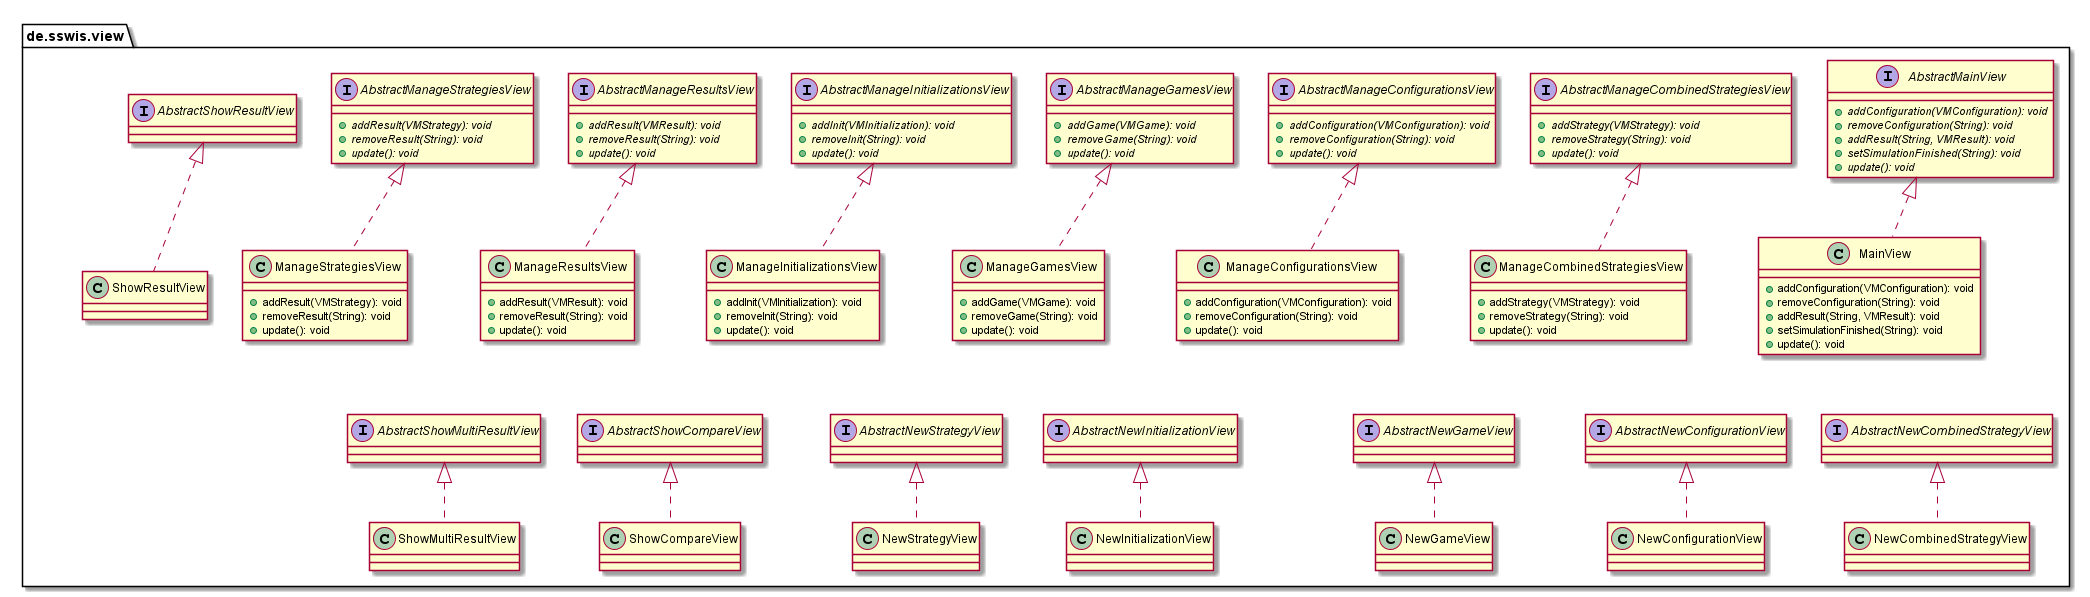

The diagram above was rendered by PlantUML. Its source (embedded in the PNG):
@startuml

    namespace de.sswis.view {

        together {
        interface de.sswis.view.AbstractMainView [[AbstractMainView.html]] {
            {abstract} +addConfiguration(VMConfiguration): void
            {abstract} +removeConfiguration(String): void
            {abstract} +addResult(String, VMResult): void
            {abstract} +setSimulationFinished(String): void
            {abstract} +update(): void
        }

        interface de.sswis.view.AbstractManageCombinedStrategiesView [[AbstractManageCominedStrategiesView.html]] {
            {abstract} +addStrategy(VMStrategy): void
            {abstract} +removeStrategy(String): void
            {abstract} +update(): void
        }

        interface de.sswis.view.AbstractManageConfigurationsView [[AbstractManageConfigurationsView.html]] {
            {abstract} +addConfiguration(VMConfiguration): void
            {abstract} +removeConfiguration(String): void
            {abstract} +update(): void
        }

        interface de.sswis.view.AbstractManageGamesView [[AbstractManageGamesView.html]] {
            {abstract} +addGame(VMGame): void
            {abstract} +removeGame(String): void
            {abstract} +update(): void
        }

        interface de.sswis.view.AbstractManageInitializationsView [[AbstractManageInitializationsView.html]] {
            {abstract} +addInit(VMInitialization): void
            {abstract} +removeInit(String): void
            {abstract} +update(): void
        }

        interface de.sswis.view.AbstractManageResultsView [[AbstractManageResultsView.html]] {
            {abstract} +addResult(VMResult): void
            {abstract} +removeResult(String): void
            {abstract} +update(): void
        }

        interface de.sswis.view.AbstractManageStrategiesView [[AbstractManageStrategiesView.html]] {
            {abstract} +addResult(VMStrategy): void
            {abstract} +removeResult(String): void
            {abstract} +update(): void
        }

        class de.sswis.view.MainView [[MainView.html]] {
                    +addConfiguration(VMConfiguration): void
                    +removeConfiguration(String): void
                    +addResult(String, VMResult): void
                    +setSimulationFinished(String): void
                    +update(): void
                }
        
                class de.sswis.view.ManageCombinedStrategiesView [[ManageCominedStrategiesView.html]] {
                    +addStrategy(VMStrategy): void
                    +removeStrategy(String): void
                    +update(): void
                }
        
                class de.sswis.view.ManageConfigurationsView [[ManageConfigurationsView.html]] {
                    +addConfiguration(VMConfiguration): void
                    +removeConfiguration(String): void
                    +update(): void
                }
        
                class de.sswis.view.ManageGamesView [[ManageGamesView.html]] {
                    +addGame(VMGame): void
                    +removeGame(String): void
                    +update(): void
                }
        
                class de.sswis.view.ManageInitializationsView [[ManageInitializationsView.html]] {
                    +addInit(VMInitialization): void
                    +removeInit(String): void
                    +update(): void
                }
        
                class de.sswis.view.ManageResultsView [[ManageResultsView.html]] {
                    +addResult(VMResult): void
                    +removeResult(String): void
                    +update(): void
                }
        
                class de.sswis.view.ManageStrategiesView [[ManageStrategiesView.html]] {
                    +addResult(VMStrategy): void
                    +removeResult(String): void
                    +update(): void
                }
        
                class de.sswis.view.NewCombinedStrategyView [[NewCombinedStrategyView.html]] {
                }
        }
        
        
        together {
        interface de.sswis.view.AbstractNewCombinedStrategyView [[AbstractNewCombinedStrategyView.html]]

        interface de.sswis.view.AbstractNewConfigurationView [[AbstractNewConfigurationView.html]]

        interface de.sswis.view.AbstractNewGameView [[AbstractNewGameView.html]]

        interface de.sswis.view.AbstractNewInitializationView [[AbstractNewInitializationView.html]]

        interface de.sswis.view.AbstractNewStrategyView [[AbstractNewStrategyView.html]]

        interface de.sswis.view.AbstractShowCompareView [[AbstractShowCompareView.html]]

        
        interface de.sswis.view.AbstractShowMultiResultView [[AbstractShowMultiResultView.html]]

        interface de.sswis.view.AbstractShowResultView [[AbstractShowResultView.html]]


        class de.sswis.view.NewConfigurationView [[NewConfigurationView.html]] {
        }

        class de.sswis.view.NewGameView [[NewGameView.html]] {
        }

        class de.sswis.view.NewInitializationView [[NewInitializationView.html]] {
            
        }

        class de.sswis.view.NewStrategyView [[NewStrategyView.html]] {
        }

        class de.sswis.view.ShowCompareView [[ShowCompareView.html]] {
        }

        class de.sswis.view.ShowMultiResultView [[ShowMultiResultView.html]] {
        }

        class de.sswis.view.ShowResultView [[ShowResultView.html]] {
        }
        
        }
        
        de.sswis.view.AbstractMainView -[hidden]--> de.sswis.view.AbstractNewCombinedStrategyView
        de.sswis.view.AbstractManageCombinedStrategiesView -[hidden]--> de.sswis.view.AbstractNewConfigurationView
        de.sswis.view.AbstractManageConfigurationsView -[hidden]--> de.sswis.view.AbstractNewGameView
        de.sswis.view.AbstractManageGamesView -[hidden]--> de.sswis.view.AbstractNewInitializationView
        de.sswis.view.AbstractManageInitializationsView -[hidden]--> de.sswis.view.AbstractNewStrategyView
        de.sswis.view.AbstractManageResultsView -[hidden]--> de.sswis.view.AbstractShowCompareView
        de.sswis.view.AbstractManageStrategiesView -[hidden]--> de.sswis.view.AbstractShowMultiResultView

        de.sswis.view.AbstractMainView <|.. de.sswis.view.MainView
        de.sswis.view.AbstractManageCombinedStrategiesView <|.. de.sswis.view.ManageCombinedStrategiesView
        de.sswis.view.AbstractManageConfigurationsView <|.. de.sswis.view.ManageConfigurationsView
        de.sswis.view.AbstractManageGamesView <|.. de.sswis.view.ManageGamesView
        de.sswis.view.AbstractManageInitializationsView <|.. de.sswis.view.ManageInitializationsView
        de.sswis.view.AbstractManageResultsView <|.. de.sswis.view.ManageResultsView
        de.sswis.view.AbstractManageStrategiesView <|.. de.sswis.view.ManageStrategiesView
        de.sswis.view.AbstractNewCombinedStrategyView <|.. de.sswis.view.NewCombinedStrategyView
        de.sswis.view.AbstractNewConfigurationView <|.. de.sswis.view.NewConfigurationView
        de.sswis.view.AbstractNewGameView <|.. de.sswis.view.NewGameView
        de.sswis.view.AbstractNewInitializationView <|.. de.sswis.view.NewInitializationView
        de.sswis.view.AbstractNewStrategyView <|.. de.sswis.view.NewStrategyView
        de.sswis.view.AbstractShowCompareView <|.. de.sswis.view.ShowCompareView
        de.sswis.view.AbstractShowMultiResultView <|.. de.sswis.view.ShowMultiResultView
        de.sswis.view.AbstractShowResultView <|.. de.sswis.view.ShowResultView
    }

@enduml